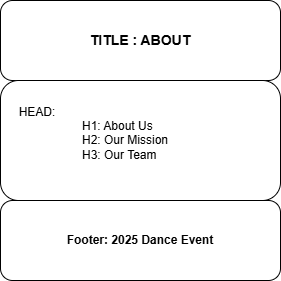

The diagram above was exported from draw.io. Its source (the exported page's mxGraphModel, read from the mxfile embedded in the PNG):
<mxGraphModel dx="778" dy="477" grid="1" gridSize="10" guides="1" tooltips="1" connect="1" arrows="1" fold="1" page="1" pageScale="1" pageWidth="850" pageHeight="1100" math="0" shadow="0">
  <root>
    <mxCell id="0" />
    <mxCell id="1" parent="0" />
    <mxCell id="om5v_xzcSLzwpO_-jLt9-4" value="&lt;b&gt;&lt;font style=&quot;font-size: 14px;&quot;&gt;TITLE : ABOUT&lt;/font&gt;&lt;/b&gt;" style="rounded=1;whiteSpace=wrap;html=1;" vertex="1" parent="1">
      <mxGeometry x="280" y="40" width="280" height="80" as="geometry" />
    </mxCell>
    <mxCell id="om5v_xzcSLzwpO_-jLt9-7" value="&amp;nbsp; &amp;nbsp;&amp;nbsp;&lt;div&gt;&lt;br&gt;&lt;/div&gt;&lt;div&gt;&lt;br&gt;&lt;/div&gt;&lt;div&gt;&amp;nbsp; &amp;nbsp; &amp;nbsp;HEAD:&lt;/div&gt;&lt;blockquote style=&quot;margin: 0 0 0 40px; border: none; padding: 0px;&quot;&gt;&lt;blockquote style=&quot;margin: 0 0 0 40px; border: none; padding: 0px;&quot;&gt;&lt;div&gt;H1: About Us&lt;/div&gt;&lt;/blockquote&gt;&lt;/blockquote&gt;&lt;blockquote style=&quot;margin: 0 0 0 40px; border: none; padding: 0px;&quot;&gt;&lt;div&gt;&lt;blockquote style=&quot;margin: 0 0 0 40px; border: none; padding: 0px;&quot;&gt;H2: Our Mission&lt;/blockquote&gt;&lt;/div&gt;&lt;/blockquote&gt;&lt;blockquote style=&quot;margin: 0 0 0 40px; border: none; padding: 0px;&quot;&gt;&lt;div&gt;&lt;blockquote style=&quot;margin: 0 0 0 40px; border: none; padding: 0px;&quot;&gt;H3: Our Team&lt;/blockquote&gt;&lt;/div&gt;&lt;/blockquote&gt;&lt;div&gt;&lt;blockquote style=&quot;margin: 0 0 0 40px; border: none; padding: 0px;&quot;&gt;&lt;blockquote style=&quot;margin: 0 0 0 40px; border: none; padding: 0px;&quot;&gt;&lt;blockquote style=&quot;margin: 0 0 0 40px; border: none; padding: 0px;&quot;&gt;&lt;br&gt;&lt;/blockquote&gt;&lt;/blockquote&gt;&lt;/blockquote&gt;&lt;div&gt;&lt;blockquote style=&quot;margin: 0 0 0 40px; border: none; padding: 0px;&quot;&gt;&lt;div&gt;&lt;br&gt;&lt;/div&gt;&lt;div&gt;&lt;br&gt;&lt;/div&gt;&lt;div&gt;&lt;br&gt;&lt;/div&gt;&lt;/blockquote&gt;&lt;/div&gt;&lt;/div&gt;" style="rounded=1;whiteSpace=wrap;html=1;align=left;" vertex="1" parent="1">
      <mxGeometry x="280" y="120" width="280" height="120" as="geometry" />
    </mxCell>
    <mxCell id="om5v_xzcSLzwpO_-jLt9-8" value="&lt;b&gt;Footer: 2025 Dance Event&lt;/b&gt;" style="rounded=1;whiteSpace=wrap;html=1;align=center;" vertex="1" parent="1">
      <mxGeometry x="280" y="240" width="280" height="80" as="geometry" />
    </mxCell>
  </root>
</mxGraphModel>